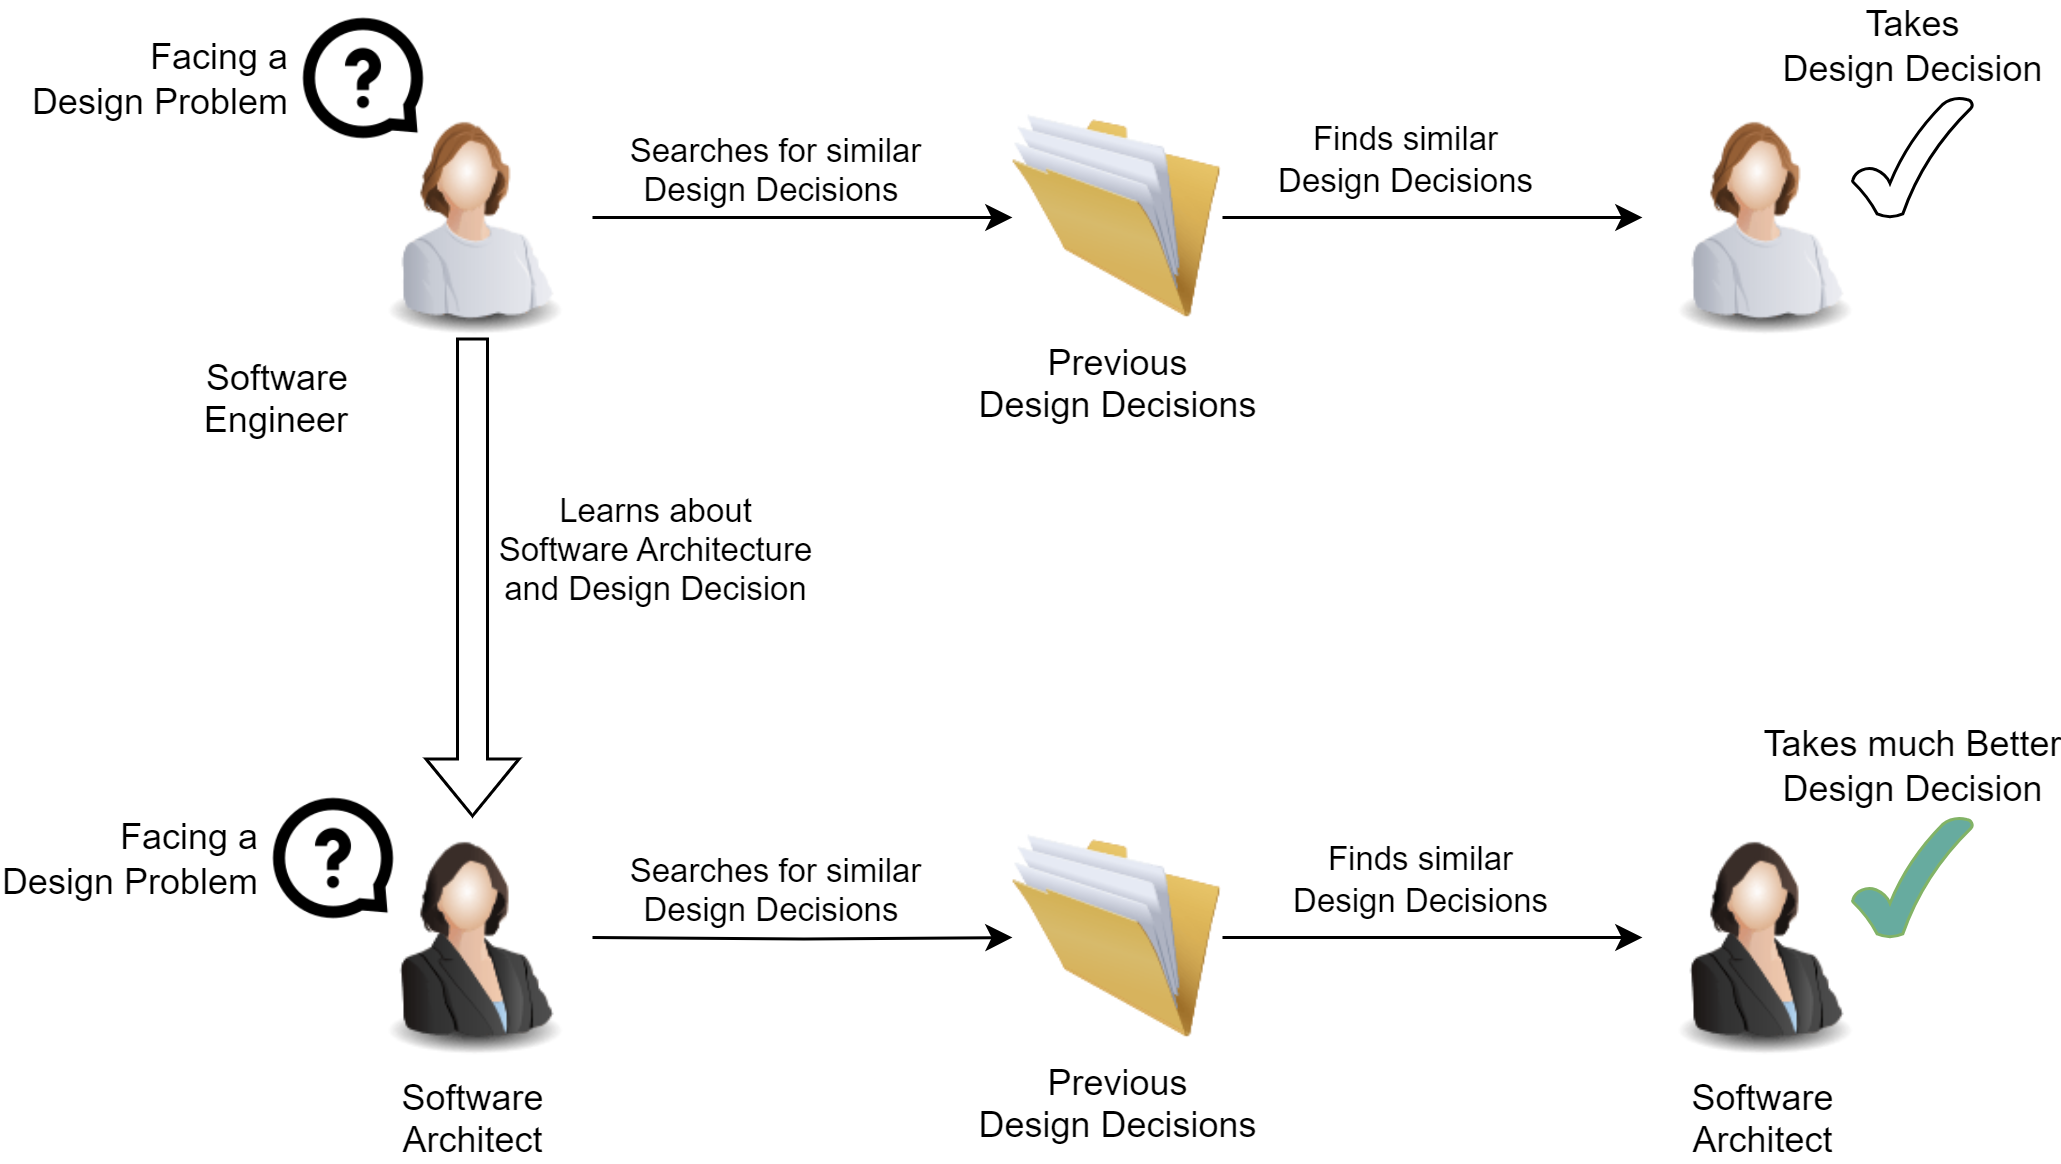

The diagram above was exported from draw.io. Its source (the exported page's mxGraphModel, read from the mxfile embedded in the PNG):
<mxGraphModel dx="999" dy="581" grid="1" gridSize="10" guides="1" tooltips="1" connect="1" arrows="1" fold="1" page="1" pageScale="1" pageWidth="850" pageHeight="1100" math="0" shadow="0">
  <root>
    <mxCell id="0" />
    <mxCell id="1" parent="0" />
    <mxCell id="6jVbu3r1yKSlHH_ONzJE-4" value="" style="edgeStyle=orthogonalEdgeStyle;rounded=0;orthogonalLoop=1;jettySize=auto;html=1;" edge="1" parent="1" source="6jVbu3r1yKSlHH_ONzJE-1" target="6jVbu3r1yKSlHH_ONzJE-3">
      <mxGeometry relative="1" as="geometry" />
    </mxCell>
    <mxCell id="6jVbu3r1yKSlHH_ONzJE-5" value="Searches for similar&lt;div&gt;Design Decisions&amp;nbsp;&lt;/div&gt;" style="edgeLabel;html=1;align=center;verticalAlign=bottom;resizable=0;points=[];labelPosition=center;verticalLabelPosition=top;" vertex="1" connectable="0" parent="6jVbu3r1yKSlHH_ONzJE-4">
      <mxGeometry x="-0.1429" y="1" relative="1" as="geometry">
        <mxPoint as="offset" />
      </mxGeometry>
    </mxCell>
    <mxCell id="6jVbu3r1yKSlHH_ONzJE-1" value="Software&lt;div&gt;Engineer&lt;/div&gt;" style="image;html=1;image=img/lib/clip_art/people/Worker_Woman_128x128.png;labelPosition=left;verticalLabelPosition=bottom;align=right;verticalAlign=top;" vertex="1" parent="1">
      <mxGeometry x="200" y="160" width="80" height="80" as="geometry" />
    </mxCell>
    <mxCell id="6jVbu3r1yKSlHH_ONzJE-2" value="Facing a&lt;div&gt;Design Problem&lt;/div&gt;" style="shape=image;html=1;verticalAlign=middle;verticalLabelPosition=middle;labelBackgroundColor=#ffffff;imageAspect=0;aspect=fixed;image=https://cdn0.iconfinder.com/data/icons/evericons-24px-vol-1/24/question-128.png;labelPosition=left;align=right;" vertex="1" parent="1">
      <mxGeometry x="180" y="130" width="48" height="48" as="geometry" />
    </mxCell>
    <mxCell id="6jVbu3r1yKSlHH_ONzJE-8" style="edgeStyle=orthogonalEdgeStyle;rounded=0;orthogonalLoop=1;jettySize=auto;html=1;" edge="1" parent="1" source="6jVbu3r1yKSlHH_ONzJE-3" target="6jVbu3r1yKSlHH_ONzJE-6">
      <mxGeometry relative="1" as="geometry" />
    </mxCell>
    <mxCell id="6jVbu3r1yKSlHH_ONzJE-25" value="Finds similar&lt;div&gt;Design Decisions&lt;/div&gt;" style="edgeLabel;html=1;align=center;verticalAlign=middle;resizable=0;points=[];" vertex="1" connectable="0" parent="6jVbu3r1yKSlHH_ONzJE-8">
      <mxGeometry x="-0.0571" y="1" relative="1" as="geometry">
        <mxPoint x="-6" y="-19" as="offset" />
      </mxGeometry>
    </mxCell>
    <mxCell id="6jVbu3r1yKSlHH_ONzJE-3" value="Previous&lt;div&gt;Design Decisions&lt;/div&gt;" style="image;html=1;image=img/lib/clip_art/general/Full_Folder_128x128.png" vertex="1" parent="1">
      <mxGeometry x="420" y="165" width="70" height="70" as="geometry" />
    </mxCell>
    <mxCell id="6jVbu3r1yKSlHH_ONzJE-6" value="" style="image;html=1;image=img/lib/clip_art/people/Worker_Woman_128x128.png" vertex="1" parent="1">
      <mxGeometry x="630" y="160" width="80" height="80" as="geometry" />
    </mxCell>
    <mxCell id="6jVbu3r1yKSlHH_ONzJE-9" value="Takes&lt;div&gt;Design Decision&lt;/div&gt;" style="verticalLabelPosition=top;verticalAlign=bottom;html=1;shape=mxgraph.basic.tick;labelPosition=center;align=center;" vertex="1" parent="1">
      <mxGeometry x="700" y="160" width="40" height="40" as="geometry" />
    </mxCell>
    <mxCell id="6jVbu3r1yKSlHH_ONzJE-10" value="" style="edgeStyle=orthogonalEdgeStyle;rounded=0;orthogonalLoop=1;jettySize=auto;html=1;" edge="1" parent="1" target="6jVbu3r1yKSlHH_ONzJE-15">
      <mxGeometry relative="1" as="geometry">
        <mxPoint x="280" y="440" as="sourcePoint" />
      </mxGeometry>
    </mxCell>
    <mxCell id="6jVbu3r1yKSlHH_ONzJE-11" value="Searches for similar&lt;div&gt;Design Decisions&amp;nbsp;&lt;/div&gt;" style="edgeLabel;html=1;align=center;verticalAlign=bottom;resizable=0;points=[];labelPosition=center;verticalLabelPosition=top;" vertex="1" connectable="0" parent="6jVbu3r1yKSlHH_ONzJE-10">
      <mxGeometry x="-0.1429" y="1" relative="1" as="geometry">
        <mxPoint as="offset" />
      </mxGeometry>
    </mxCell>
    <mxCell id="6jVbu3r1yKSlHH_ONzJE-13" value="Facing a&lt;div&gt;Design Problem&lt;/div&gt;" style="shape=image;html=1;verticalAlign=middle;verticalLabelPosition=middle;labelBackgroundColor=#ffffff;imageAspect=0;aspect=fixed;image=https://cdn0.iconfinder.com/data/icons/evericons-24px-vol-1/24/question-128.png;labelPosition=left;align=right;" vertex="1" parent="1">
      <mxGeometry x="170" y="390" width="48" height="48" as="geometry" />
    </mxCell>
    <mxCell id="6jVbu3r1yKSlHH_ONzJE-14" style="edgeStyle=orthogonalEdgeStyle;rounded=0;orthogonalLoop=1;jettySize=auto;html=1;" edge="1" parent="1" source="6jVbu3r1yKSlHH_ONzJE-15">
      <mxGeometry relative="1" as="geometry">
        <mxPoint x="630" y="440" as="targetPoint" />
      </mxGeometry>
    </mxCell>
    <mxCell id="6jVbu3r1yKSlHH_ONzJE-26" value="Finds similar&lt;div&gt;Design Decisions&lt;/div&gt;" style="edgeLabel;html=1;align=center;verticalAlign=middle;resizable=0;points=[];" vertex="1" connectable="0" parent="6jVbu3r1yKSlHH_ONzJE-14">
      <mxGeometry x="-0.0747" y="1" relative="1" as="geometry">
        <mxPoint y="-19" as="offset" />
      </mxGeometry>
    </mxCell>
    <mxCell id="6jVbu3r1yKSlHH_ONzJE-15" value="Previous&lt;div&gt;Design Decisions&lt;/div&gt;" style="image;html=1;image=img/lib/clip_art/general/Full_Folder_128x128.png" vertex="1" parent="1">
      <mxGeometry x="420" y="405" width="70" height="70" as="geometry" />
    </mxCell>
    <mxCell id="6jVbu3r1yKSlHH_ONzJE-17" value="Takes much Better&lt;div&gt;Design Decision&lt;/div&gt;" style="verticalLabelPosition=top;verticalAlign=bottom;html=1;shape=mxgraph.basic.tick;labelPosition=center;align=center;fillColor=#67AB9F;strokeColor=#82b366;" vertex="1" parent="1">
      <mxGeometry x="700" y="400" width="40" height="40" as="geometry" />
    </mxCell>
    <mxCell id="6jVbu3r1yKSlHH_ONzJE-18" value="" style="shape=flexArrow;endArrow=classic;html=1;rounded=0;labelPosition=right;verticalLabelPosition=middle;align=left;verticalAlign=middle;" edge="1" parent="1" source="6jVbu3r1yKSlHH_ONzJE-1">
      <mxGeometry width="50" height="50" relative="1" as="geometry">
        <mxPoint x="400" y="330" as="sourcePoint" />
        <mxPoint x="240" y="400" as="targetPoint" />
      </mxGeometry>
    </mxCell>
    <mxCell id="6jVbu3r1yKSlHH_ONzJE-21" value="Learns about&lt;div&gt;Software Architecture&lt;div&gt;and Design Decision&lt;/div&gt;&lt;/div&gt;" style="edgeLabel;html=1;align=center;verticalAlign=middle;resizable=0;points=[];" vertex="1" connectable="0" parent="6jVbu3r1yKSlHH_ONzJE-18">
      <mxGeometry x="-0.2125" relative="1" as="geometry">
        <mxPoint x="60" y="7" as="offset" />
      </mxGeometry>
    </mxCell>
    <mxCell id="6jVbu3r1yKSlHH_ONzJE-22" value="Software&lt;div&gt;Architect&lt;/div&gt;" style="image;html=1;image=img/lib/clip_art/people/Suit_Woman_128x128.png" vertex="1" parent="1">
      <mxGeometry x="200" y="400" width="80" height="80" as="geometry" />
    </mxCell>
    <mxCell id="6jVbu3r1yKSlHH_ONzJE-23" value="Software&lt;div&gt;Architect&lt;/div&gt;" style="image;html=1;image=img/lib/clip_art/people/Suit_Woman_128x128.png" vertex="1" parent="1">
      <mxGeometry x="630" y="400" width="80" height="80" as="geometry" />
    </mxCell>
  </root>
</mxGraphModel>